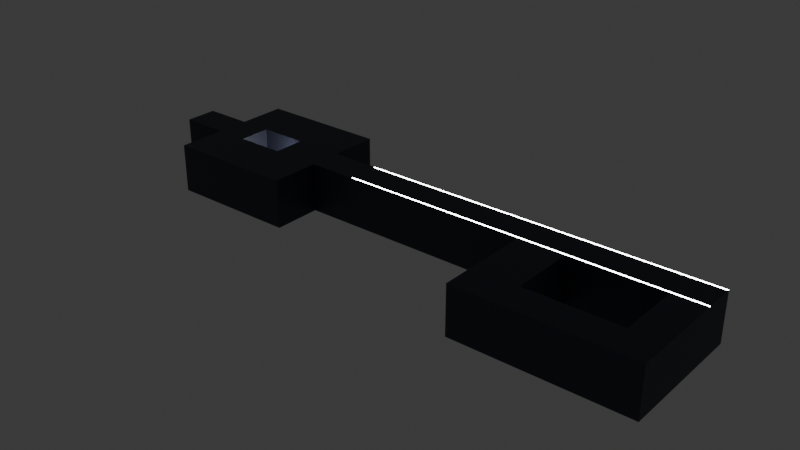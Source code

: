 # Source: dark_2.blend  (saved by Blender 4.5.90; exported with 4.5.12 LTS)
import bpy
from mathutils import Matrix  # noqa: F401  (used for matrix-valued properties, if any)

bpy.ops.wm.read_factory_settings(use_empty=True)
scene = bpy.context.scene
scene.name = 'Scene'

# ---- materials (node trees are filled in below, after node groups)
mat_floor = bpy.data.materials.new('Floor')
mat_floor.alpha_threshold = 0.0
mat_floor.roughness = 0.5
mat_floor.line_color = (0.0, 0.0, 0.0, 1.0)
mat_trim = bpy.data.materials.new('Trim')
mat_elevatordoor = bpy.data.materials.new('ElevatorDoor')

# ---- material node trees
mat_floor.use_nodes = True; mat_floor.node_tree.nodes.clear()
_N = mat_floor.node_tree.nodes; _L = mat_floor.node_tree.links
n0 = _N.new('ShaderNodeOutputMaterial'); n0.name = 'Material Output'; n0.location = (200, 100)
n1 = _N.new('ShaderNodeBsdfPrincipled'); n1.name = 'Principled BSDF'; n1.location = (-200, 100)
n1.inputs[0].default_value = (0.0382, 0.04231, 0.07036, 1.0)
n1.inputs[3].default_value = 1.45
_L.new(n1.outputs[0], n0.inputs[0])
n0.is_active_output = True
mat_trim.use_nodes = True; mat_trim.node_tree.nodes.clear()
_N = mat_trim.node_tree.nodes; _L = mat_trim.node_tree.links
n0 = _N.new('ShaderNodeBsdfPrincipled'); n0.name = 'Principled BSDF'; n0.location = (-200, 100)
n0.inputs[0].default_value = (1.0, 1.0, 1.0, 1.0)
n0.inputs[28].default_value = 20.0
n1 = _N.new('ShaderNodeOutputMaterial'); n1.name = 'Material Output'; n1.location = (200, 100)
_L.new(n0.outputs[0], n1.inputs[0])
n1.is_active_output = True
mat_elevatordoor.use_nodes = True; mat_elevatordoor.node_tree.nodes.clear()
_N = mat_elevatordoor.node_tree.nodes; _L = mat_elevatordoor.node_tree.links
n0 = _N.new('ShaderNodeBsdfPrincipled'); n0.name = 'Principled BSDF'; n0.location = (-200, 100)
n0.inputs[0].default_value = (0.3467, 0.3231, 0.4735, 1.0)
n0.inputs[1].default_value = 0.9
n0.inputs[2].default_value = 0.2
n1 = _N.new('ShaderNodeOutputMaterial'); n1.name = 'Material Output'; n1.location = (200, 100)
_L.new(n0.outputs[0], n1.inputs[0])
n1.is_active_output = True

# ---- world
world_world = bpy.data.worlds.new('World'); scene.world = world_world
world_world.use_nodes = True; world_world.node_tree.nodes.clear()
_N = world_world.node_tree.nodes; _L = world_world.node_tree.links
n0 = _N.new('ShaderNodeOutputWorld'); n0.name = 'World Output'; n0.location = (200, 100)
n1 = _N.new('ShaderNodeBackground'); n1.name = 'Background'; n1.location = (-200, 100)
n1.inputs[0].default_value = (0.05088, 0.05088, 0.05088, 1.0)
_L.new(n1.outputs[0], n0.inputs[0])
n0.is_active_output = True
world_world.color = (0.05088, 0.05088, 0.05088)
world_world.sun_shadow_jitter_overblur = 0.0

# ---- meshes
me_plane = bpy.data.meshes.new('Plane')
me_plane.from_pydata([(-1.0, -1.0, 0.0), (1.2, -1.0, 0.0), (-1.0, 1.0, 0.0), (1.2, 1.0, -2.384e-07), (0.0, -1.0, 0.0), (0.0, 1.0, 0.0), (1.2, -1.0, 0.0), (1.2, 1.0, -2.384e-07), (-1.0, 1.0, 0.0), (-1.0, -1.0, 0.0), (0.0, -1.0, 0.0), (1.2, -1.0, 0.0), (1.2, 1.0, -2.384e-07), (0.0, 1.0, 0.0), (-1.0, 0.9, -3.974e-09), (-1.0, -0.9, -3.974e-09), (0.0, -0.9, -3.974e-09), (1.2, -0.9, -3.974e-09), (1.2, 0.9, -2.186e-07), (0.0, 0.9, -3.974e-09)], [], [(5, 2, 8, 13), (3, 5, 13, 12), (3, 1, 6, 7), (11, 12, 18, 17), (9, 10, 16, 15), (4, 1, 11, 10), (0, 4, 10, 9), (1, 3, 12, 11), (2, 0, 9, 8), (16, 17, 18, 19), (15, 16, 19, 14), (8, 9, 15, 14), (12, 13, 19, 18), (13, 8, 14, 19), (10, 11, 17, 16)])
me_plane.polygons.foreach_set('material_index', [0, 0, 0, 0, 1, 0, 0, 0, 0, 0, 0, 0, 1, 1, 1])
_uv = me_plane.uv_layers.new(name='UVMap')
_uv.uv.foreach_set('vector', [0.0, 0.0, 0.0, 0.0, 0.0, 0.0, 0.0, 0.0, 0.0, 0.0, 0.0, 0.0, 0.0, 0.0, 0.0, 0.0, 1.0, 1.0, 1.0, 0.0, 1.0, 0.0, 1.0, 1.0, 1.0, 0.0, 1.0, 1.0, 1.0, 1.0, 1.0, 0.0, 0.0, 0.0, 0.0, 0.0, 0.0, 0.0, 0.0, 0.0, 0.0, 0.0, 0.0, 0.0, 0.0, 0.0, 0.0, 0.0, 0.0, 0.0, 0.0, 0.0, 0.0, 0.0, 0.0, 0.0, 1.0, 0.0, 1.0, 1.0, 1.0, 1.0, 1.0, 0.0, 0.0, 0.0, 0.0, 0.0, 0.0, 0.0, 0.0, 0.0, 0.5, 0.0, 1.0, 0.0, 1.0, 1.0, 0.5, 1.0, 0.0, 0.0, 0.5, 0.0, 0.5, 1.0, 0.0, 1.0, 0.0, 0.0, 0.0, 0.0, 0.0, 0.0, 0.0, 0.0, 0.0, 0.0, 0.0, 0.0, 0.0, 0.0, 0.0, 0.0, 0.0, 0.0, 0.0, 0.0, 0.0, 0.0, 0.0, 0.0, 0.0, 0.0, 0.0, 0.0, 0.0, 0.0, 0.0, 0.0])
me_plane.materials.append(mat_floor)
me_plane.materials.append(mat_trim)
me_plane.update()
me_plane_001 = bpy.data.meshes.new('Plane.001')
me_plane_001.from_pydata([(-1.0, -1.0, 0.0), (1.2, -1.0, 0.0), (-1.0, 1.0, 0.0), (1.2, 1.0, 0.0), (1.2, -1.0, 0.0), (1.2, 1.0, 0.0), (-1.0, 1.0, 0.0), (-1.0, -1.0, 0.0), (1.2, -1.0, 0.0), (1.2, 1.0, 0.0), (-1.0, 1.0, 0.0), (-1.0, -1.0, 0.0), (1.2, -1.0, 0.0), (1.2, 1.0, 0.0), (-1.0, 1.0, 0.0), (-1.0, -1.0, 0.0), (1.2, -1.0, 0.0), (1.2, 1.0, 0.0), (-1.0, 1.0, 0.0), (-1.0, -1.0, 0.0), (1.2, -1.0, 0.0), (1.2, 1.0, 0.0), (-1.0, 0.9, 0.0), (-1.0, -0.9, 0.0), (1.2, -0.9, 0.0), (1.2, 0.9, 0.0), (-1.0, 1.0, -6.0), (1.2, 1.0, -6.0)], [], [(1, 0, 7, 8), (1, 3, 5, 4), (9, 8, 12, 13), (3, 1, 8, 9), (0, 2, 6, 7), (2, 3, 9, 6), (10, 13, 17, 14), (7, 6, 10, 11), (6, 9, 13, 10), (8, 7, 11, 12), (17, 16, 20, 21), (12, 11, 15, 16), (13, 12, 16, 17), (11, 10, 14, 15), (21, 20, 24, 25), (15, 14, 18, 19), (14, 17, 21, 18), (16, 15, 19, 20), (23, 22, 25, 24), (19, 18, 22, 23), (18, 21, 25, 22), (20, 19, 23, 24), (21, 18, 26, 27)])
me_plane_001.polygons.foreach_set('material_index', [0, 0, 0, 0, 0, 0, 0, 0, 0, 0, 0, 0, 0, 0, 0, 0, 0, 0, 0, 0, 1, 1, 0])
_uv = me_plane_001.uv_layers.new(name='UVMap')
_uv.uv.foreach_set('vector', [0.0, 0.0, 0.0, 0.0, 0.0, 0.0, 0.0, 0.0, 1.0, 0.0, 1.0, 1.0, 1.0, 1.0, 1.0, 0.0, 1.0, 1.0, 1.0, 0.0, 1.0, 0.0, 1.0, 1.0, 1.0, 1.0, 1.0, 0.0, 1.0, 0.0, 1.0, 1.0, 0.0, 0.0, 0.0, 0.0, 0.0, 0.0, 0.0, 0.0, 0.0, 0.0, 0.0, 0.0, 0.0, 0.0, 0.0, 0.0, 0.0, 0.0, 0.0, 0.0, 0.0, 0.0, 0.0, 0.0, 0.0, 0.0, 0.0, 0.0, 0.0, 0.0, 0.0, 0.0, 0.0, 0.0, 0.0, 0.0, 0.0, 0.0, 0.0, 0.0, 0.0, 0.0, 0.0, 0.0, 0.0, 0.0, 0.0, 0.0, 1.0, 1.0, 1.0, 0.0, 1.0, 0.0, 1.0, 1.0, 0.0, 0.0, 0.0, 0.0, 0.0, 0.0, 0.0, 0.0, 1.0, 1.0, 1.0, 0.0, 1.0, 0.0, 1.0, 1.0, 0.0, 0.0, 0.0, 0.0, 0.0, 0.0, 0.0, 0.0, 1.0, 1.0, 1.0, 0.0, 1.0, 0.0, 1.0, 1.0, 0.0, 0.0, 0.0, 0.0, 0.0, 0.0, 0.0, 0.0, 0.0, 0.0, 0.0, 0.0, 0.0, 0.0, 0.0, 0.0, 0.0, 0.0, 0.0, 0.0, 0.0, 0.0, 0.0, 0.0, 0.0, 0.0, 0.0, 1.0, 1.0, 1.0, 1.0, 0.0, 0.0, 0.0, 0.0, 0.0, 0.0, 0.0, 0.0, 0.0, 0.0, 0.0, 0.0, 0.0, 0.0, 0.0, 0.0, 0.0, 0.0, 0.0, 0.0, 0.0, 0.0, 0.0, 0.0, 0.0, 0.0, 0.0, 0.0, 0.0, 0.0, 0.0, 0.0, 0.0])
me_plane_001.materials.append(mat_floor)
me_plane_001.materials.append(mat_trim)
me_plane_001.update()
me_plane_005 = bpy.data.meshes.new('Plane.005')
me_plane_005.from_pydata([(-1.0, -1.0, 0.0), (-1.0, 1.0, 0.0), (-1.0, -1.0, -6.0), (-1.0, 1.0, -6.0), (-1.3, 1.0, 0.0), (-1.3, -1.0, 0.0), (-1.3, 1.0, -6.0), (-1.3, -1.0, -6.0), (-1.6, 1.0, 0.0), (-1.6, -1.0, 0.0), (-1.6, 1.0, -6.0), (-1.6, -1.0, -6.0), (-1.3, -4.0, 0.0), (-1.3, -4.0, -6.0), (-1.6, -4.0, 0.0), (-1.3, 4.0, -6.0), (-1.3, 4.0, 0.0), (-1.6, 4.0, -6.0), (-1.6, 4.0, 0.0), (-1.9, 1.0, -6.0), (-1.9, 1.0, 0.0), (-1.9, -1.0, 0.0), (-1.9, -4.0, 0.0), (-1.9, 4.0, -6.0), (-1.9, 4.0, 0.0), (-2.1, -1.0, 0.0), (-2.1, -1.0, -6.0), (-2.1, -4.0, 0.0), (-2.1, -4.0, -6.0), (-2.4, -1.0, -6.0), (-2.4, -1.0, 0.0), (-2.1, 1.0, 0.0), (-2.1, 1.0, -6.0), (-2.1, 4.0, 0.0), (-2.1, 4.0, -6.0), (-2.4, 1.0, 0.0), (-2.4, 1.0, -6.0), (-1.6, 0.25, 0.0), (-1.6, -0.25, 0.0), (-1.6, 0.25, -6.0), (-1.6, -0.25, -6.0), (-1.6, -4.0, -6.0), (-1.9, -1.0, -6.0), (-1.9, -4.0, -6.0), (-1.3, 3.85, -6.0), (-1.3, -3.85, -6.0), (-1.6, -3.85, 0.0), (-1.3, -3.85, 0.0), (-1.3, 3.85, 0.0), (-1.9, -3.85, 0.0), (-2.1, -3.85, -6.0), (-2.1, -3.85, 0.0), (-1.6, -3.85, -6.0), (-1.6, 3.85, 0.0), (-1.6, 3.85, -6.0), (-1.9, -3.85, -6.0), (-1.9, 3.85, -6.0), (-1.9, 3.85, 0.0), (-2.1, 3.85, 0.0), (-2.1, 3.85, -6.0), (-2.4, 0.0, -6.0), (-2.1, 0.0, 0.0), (-2.1, 0.0, -6.0), (-2.4, 0.0, 0.0), (-1.9, 0.0, 0.0), (-1.9, 0.0, -6.0), (-1.9, -0.15, 0.0), (-2.4, -0.15, -6.0), (-2.1, -0.15, 0.0), (-2.1, -0.15, -6.0), (-2.4, -0.15, 0.0), (-1.9, -0.15, -6.0), (-2.4, 0.15, -6.0), (-2.1, 0.15, 0.0), (-2.1, 0.15, -6.0), (-2.4, 0.15, 0.0), (-1.9, 0.15, 0.0), (-1.9, 0.15, -6.0), (-2.09, -4.0, 0.0), (-2.09, -1.0, 0.0), (-2.09, 1.0, 0.0), (-2.09, 1.0, -6.0), (-2.09, 4.0, -6.0), (-2.09, 4.0, 0.0), (-2.09, 3.85, 0.0), (-2.09, 3.85, -6.0), (-2.09, -3.85, 0.0), (-2.09, -3.85, -6.0), (-2.09, 0.0, -6.0), (-2.09, 0.0, 0.0), (-2.09, -4.0, -6.0), (-2.09, -1.0, -6.0), (-2.09, -0.15, 0.0), (-2.09, -0.15, -6.0), (-2.09, 0.15, -6.0), (-2.09, 0.15, 0.0)], [], [(53, 8, 20, 57), (0, 2, 7, 5), (2, 3, 6, 7), (3, 1, 4, 6), (1, 0, 5, 4), (11, 10, 39, 40), (4, 5, 9, 8), (45, 52, 41, 13), (7, 6, 10, 11), (12, 13, 41, 14), (47, 45, 13, 12), (46, 47, 12, 14), (15, 16, 18, 17), (44, 48, 16, 15), (54, 44, 15, 17), (48, 53, 18, 16), (75, 72, 36, 35), (86, 78, 27, 51), (17, 18, 24, 23), (8, 10, 19, 20), (54, 17, 23, 56), (14, 41, 43, 22), (46, 14, 22, 49), (11, 9, 21, 42), (50, 51, 27, 28), (78, 90, 28, 27), (87, 91, 26, 50), (95, 73, 31, 80), (84, 58, 33, 83), (74, 32, 36, 72), (77, 76, 20, 19), (94, 77, 19, 81), (82, 83, 33, 34), (68, 25, 30, 70), (85, 56, 23, 82), (58, 59, 34, 33), (25, 26, 29, 30), (32, 31, 35, 36), (37, 38, 40, 39), (10, 8, 37, 39), (8, 9, 38, 37), (9, 11, 40, 38), (52, 11, 42, 55), (41, 52, 55, 43), (90, 87, 50, 28), (26, 25, 51, 50), (9, 46, 49, 21), (79, 86, 51, 25), (9, 5, 47, 46), (5, 7, 45, 47), (7, 11, 52, 45), (31, 32, 59, 58), (81, 19, 56, 85), (80, 31, 58, 84), (10, 54, 56, 19), (4, 8, 53, 48), (10, 6, 44, 54), (6, 4, 48, 44), (18, 53, 57, 24), (73, 61, 63, 75), (93, 71, 65, 88), (71, 66, 64, 65), (69, 62, 60, 67), (92, 68, 61, 89), (70, 67, 60, 63), (30, 29, 67, 70), (79, 25, 68, 92), (26, 69, 67, 29), (42, 21, 66, 71), (91, 42, 71, 93), (61, 68, 70, 63), (31, 73, 75, 35), (88, 65, 77, 94), (65, 64, 76, 77), (62, 74, 72, 60), (89, 61, 73, 95), (63, 60, 72, 75), (64, 89, 95, 76), (62, 88, 94, 74), (26, 91, 93, 69), (21, 79, 92, 66), (66, 92, 89, 64), (69, 93, 88, 62), (20, 80, 84, 57), (32, 81, 85, 59), (21, 49, 86, 79), (43, 55, 87, 90), (59, 85, 82, 34), (23, 24, 83, 82), (74, 94, 81, 32), (57, 84, 83, 24), (76, 95, 80, 20), (55, 42, 91, 87), (22, 43, 90, 78), (49, 22, 78, 86)])
me_plane_005.polygons.foreach_set('material_index', [0, 0, 0, 0, 0, 0, 0, 1, 0, 0, 0, 0, 0, 0, 1, 0, 0, 0, 0, 0, 1, 0, 0, 0, 0, 0, 1, 0, 0, 0, 0, 0, 0, 0, 1, 0, 0, 0, 1, 0, 0, 0, 0, 1, 1, 0, 0, 0, 0, 0, 0, 0, 0, 0, 0, 0, 0, 0, 0, 0, 0, 0, 1, 0, 0, 0, 0, 0, 0, 0, 0, 0, 0, 0, 1, 0, 0, 0, 1, 1, 0, 0, 1, 0, 1, 0, 1, 1, 0, 1, 0, 0, 0, 0, 0])
_uv = me_plane_005.uv_layers.new(name='UVMap')
_uv.uv.foreach_set('vector', [0.0, 1.0, 0.0, 1.0, 0.0, 1.0, 0.0, 1.0, 0.0, 0.0, 0.0, 0.0, 0.0, 0.0, 0.0, 0.0, 0.0, 0.0, 0.0, 1.0, 0.0, 1.0, 0.0, 0.0, 0.0, 1.0, 0.0, 1.0, 0.0, 1.0, 0.0, 1.0, 0.0, 1.0, 0.0, 0.0, 0.0, 0.0, 0.0, 1.0, 0.6667, 0.0, 0.6667, 0.3333, 0.6667, 0.3333, 0.6667, 0.0, 0.0, 1.0, 0.0, 0.0, 0.0, 0.0, 0.0, 1.0, 0.0, 0.0, 0.0, 0.0, 0.0, 0.0, 0.0, 0.0, 0.7167, 0.0, 0.7167, 0.3333, 0.6667, 0.3333, 0.6667, 0.0, 0.0, 0.0, 0.0, 0.0, 0.0, 0.0, 0.0, 0.0, 0.0, 0.0, 0.0, 0.0, 0.0, 0.0, 0.0, 0.0, 0.0, 0.0, 0.0, 0.0, 0.0, 0.0, 0.0, 0.0, 0.0, 1.0, 0.0, 1.0, 0.0, 1.0, 0.0, 1.0, 0.0, 1.0, 0.0, 1.0, 0.0, 1.0, 0.0, 1.0, 0.0, 1.0, 0.0, 1.0, 0.0, 1.0, 0.0, 1.0, 0.0, 1.0, 0.0, 1.0, 0.0, 1.0, 0.0, 1.0, 0.0, 0.0, 0.0, 0.0, 0.0, 0.0, 0.0, 0.0, 0.0, 0.0, 0.0, 0.0, 0.0, 0.0, 0.0, 0.0, 0.0, 1.0, 0.0, 1.0, 0.0, 1.0, 0.0, 1.0, 0.0, 1.0, 0.0, 1.0, 0.0, 1.0, 0.0, 1.0, 0.0, 1.0, 0.0, 1.0, 0.0, 1.0, 0.0, 1.0, 0.0, 0.0, 0.0, 0.0, 0.0, 0.0, 0.0, 0.0, 0.0, 0.0, 0.0, 0.0, 0.0, 0.0, 0.0, 0.0, 0.0, 0.0, 0.0, 0.0, 0.0, 0.0, 0.0, 0.0, 0.0, 0.0, 0.0, 0.0, 0.0, 0.0, 0.0, 0.0, 0.0, 0.0, 0.0, 0.0, 0.0, 0.0, 0.0, 0.0, 0.0, 0.0, 0.0, 0.0, 0.0, 0.0, 0.0, 0.0, 0.0, 0.0, 0.0, 0.0, 0.0, 0.0, 0.0, 0.0, 0.0, 0.0, 0.0, 0.0, 0.0, 0.0, 0.0, 0.0, 0.0, 0.0, 0.0, 0.0, 0.0, 0.0, 0.0, 0.0, 0.0, 0.0, 0.0, 0.0, 0.0, 0.0, 0.0, 0.0, 0.0, 0.0, 0.0, 0.0, 0.0, 0.0, 0.0, 0.0, 0.0, 0.0, 0.0, 0.0, 0.0, 0.0, 0.0, 0.0, 0.0, 0.0, 0.0, 0.0, 0.0, 0.0, 0.0, 0.0, 0.0, 0.0, 0.0, 0.0, 0.0, 0.0, 0.0, 0.0, 0.0, 0.0, 0.0, 0.0, 0.0, 0.0, 0.0, 0.0, 0.0, 0.0, 0.0, 0.0, 0.0, 0.0, 0.0, 0.0, 0.0, 0.0, 0.0, 0.0, 0.0, 0.0, 0.0, 0.0, 0.0, 1.0, 0.0, 0.0, 0.0, 0.0, 0.0, 1.0, 0.0, 1.0, 0.0, 1.0, 0.0, 1.0, 0.0, 1.0, 0.0, 1.0, 0.0, 0.0, 0.0, 0.0, 0.0, 1.0, 0.0, 0.0, 0.0, 0.0, 0.0, 0.0, 0.0, 0.0, 0.0, 0.0, 0.0, 0.0, 0.0, 0.0, 0.0, 0.0, 0.0, 0.0, 0.0, 0.0, 0.0, 0.0, 0.0, 0.0, 0.0, 0.0, 0.0, 0.0, 0.0, 0.0, 0.0, 0.0, 0.0, 0.0, 0.0, 0.0, 0.0, 0.0, 0.0, 0.0, 0.0, 0.0, 0.0, 0.0, 0.0, 0.0, 0.0, 0.0, 0.0, 0.0, 0.0, 0.0, 0.0, 0.0, 0.0, 0.0, 0.0, 0.0, 0.0, 0.0, 0.0, 0.0, 0.0, 0.0, 0.0, 0.0, 0.0, 0.0, 0.0, 0.0, 0.0, 0.0, 0.0, 0.0, 0.0, 0.0, 0.0, 0.0, 0.0, 0.0, 0.0, 0.0, 0.0, 0.0, 0.0, 0.0, 0.0, 0.0, 0.0, 0.0, 0.0, 0.0, 0.0, 0.0, 0.0, 0.0, 0.0, 0.0, 0.0, 0.0, 0.0, 0.0, 0.0, 0.0, 0.0, 1.0, 0.0, 1.0, 0.0, 1.0, 0.0, 1.0, 0.0, 1.0, 0.0, 1.0, 0.0, 1.0, 0.0, 1.0, 0.0, 1.0, 0.0, 1.0, 0.0, 1.0, 0.0, 1.0, 0.0, 1.0, 0.0, 1.0, 0.0, 1.0, 0.0, 1.0, 0.0, 1.0, 0.0, 1.0, 0.0, 1.0, 0.0, 1.0, 0.0, 0.0, 0.0, 0.0, 0.0, 0.0, 0.0, 0.0, 0.0, 0.0, 0.0, 0.0, 0.0, 0.0, 0.0, 0.0, 0.0, 0.0, 0.0, 0.0, 0.0, 0.0, 0.0, 0.0, 0.0, 0.0, 0.0, 0.0, 0.0, 0.0, 0.0, 0.0, 0.0, 0.0, 0.0, 0.0, 0.0, 0.0, 0.0, 0.0, 0.0, 0.0, 0.0, 0.0, 0.0, 0.0, 0.0, 0.0, 0.0, 0.0, 0.0, 0.0, 0.0, 0.0, 0.0, 0.0, 0.0, 0.0, 0.0, 0.0, 0.0, 0.0, 0.0, 0.0, 0.0, 0.0, 0.0, 0.0, 0.0, 0.0, 0.0, 0.0, 0.0, 0.0, 0.0, 0.0, 0.0, 0.0, 0.0, 0.0, 0.0, 0.0, 0.0, 0.0, 0.0, 0.0, 0.0, 0.0, 0.0, 0.0, 0.0, 0.0, 0.0, 0.0, 0.0, 0.0, 0.0, 0.0, 0.0, 0.0, 0.0, 0.0, 0.0, 0.0, 0.0, 0.0, 0.0, 0.0, 0.0, 0.0, 0.0, 0.0, 0.0, 0.0, 0.0, 0.0, 0.0, 0.0, 0.0, 0.0, 0.0, 0.0, 0.0, 0.0, 0.0, 0.0, 0.0, 0.0, 0.0, 0.0, 0.0, 0.0, 0.0, 0.0, 0.0, 0.0, 0.0, 0.0, 0.0, 0.0, 0.0, 0.0, 0.0, 0.0, 0.0, 0.0, 0.0, 0.0, 0.0, 0.0, 0.0, 0.0, 0.0, 0.0, 0.0, 0.0, 0.0, 0.0, 0.0, 0.0, 0.0, 0.0, 0.0, 0.0, 0.0, 0.0, 0.0, 0.0, 0.0, 0.0, 0.0, 0.0, 0.0, 0.0, 0.0, 0.0, 0.0, 0.0, 0.0, 0.0, 0.0, 0.0, 0.0, 0.0, 0.0, 0.0, 0.0, 0.0, 0.0, 0.0, 0.0, 0.0, 0.0, 0.0, 0.0, 0.0, 0.0, 0.0, 0.0, 0.0, 0.0, 0.0, 0.0, 0.0, 0.0, 0.0, 0.0, 0.0, 0.0, 0.0, 0.0, 0.0, 0.0, 0.0, 0.0, 0.0, 0.0, 0.0, 0.0, 0.0, 0.0, 0.0, 0.0, 0.0, 0.0, 0.0, 0.0, 0.0, 0.0, 0.0, 0.0, 0.0, 0.0, 0.0, 0.0, 0.0, 0.0, 0.0, 0.0, 0.0, 0.0, 0.0, 0.0, 0.0, 0.0, 0.0, 0.0, 0.0, 0.0, 0.0, 0.0, 0.0, 0.0, 0.0, 0.0, 0.0, 0.0, 0.0, 0.0, 0.0, 0.0, 0.0, 0.0, 0.0, 0.0, 0.0, 0.0, 0.0, 0.0, 0.0, 0.0, 0.0, 0.0, 0.0, 0.0, 0.0, 0.0, 0.0, 0.0, 0.0, 0.0, 0.0, 0.0, 0.0, 0.0, 0.0, 0.0, 0.0])
me_plane_005.materials.append(mat_floor)
me_plane_005.materials.append(mat_trim)
me_plane_005.update()
me_plane_003 = bpy.data.meshes.new('Plane.003')
me_plane_003.from_pydata([(-1.0, -1.0, 0.0), (1.0, -1.0, 0.0), (-1.0, 1.0, 0.0), (1.0, 1.0, 0.0), (-0.7143, -1.0, 0.0), (-0.4286, -1.0, 0.0), (-0.1429, -1.0, 0.0), (0.1429, -1.0, 0.0), (0.4286, -1.0, 0.0), (0.7143, -1.0, 0.0), (0.7143, 1.0, 0.0), (0.4286, 1.0, 0.0), (0.1429, 1.0, 0.0), (-0.1429, 1.0, 0.0), (-0.4286, 1.0, 0.0), (-0.7143, 1.0, 0.0), (0.1429, -1.0, 0.0), (0.4286, -1.0, 0.0), (0.4286, 1.0, 0.0), (0.1429, 1.0, 0.0), (0.1429, -1.0, -8.0), (0.4286, -1.0, -8.0), (0.4286, 1.0, -8.0), (0.1429, 1.0, -8.0), (0.1429, -1.0, -8.0), (0.4286, -1.0, -8.0), (0.4286, 1.0, -8.0), (0.1429, 1.0, -8.0), (0.1429, -1.0, -12.0), (0.4286, -1.0, -12.0), (0.4286, 1.0, -12.0), (0.1429, 1.0, -12.0), (0.4286, -1.0, -8.0), (0.4286, 1.0, -8.0), (0.4286, -1.0, -12.0), (0.4286, 1.0, -12.0), (1.0, -1.0, -8.0), (1.0, 1.0, -8.0), (1.0, -1.0, -12.0), (1.0, 1.0, -12.0), (1.2, -1.0, -8.0), (1.2, 1.0, -8.0), (1.2, -1.0, -12.0), (1.2, 1.0, -12.0), (1.2, -1.0, 0.0), (0.4286, 1.0, 0.0), (0.1429, 1.0, 0.0), (0.4286, 1.0, -8.0), (0.1429, 1.0, -8.0), (0.4286, 1.0, -8.0), (0.1429, 1.0, -8.0), (0.4286, 1.0, -12.0), (0.1429, 1.0, -12.0), (0.4286, 1.0, -8.0), (0.4286, 1.0, -12.0), (1.0, 1.0, -8.0), (1.0, 1.0, -12.0), (1.2, 1.0, -8.0), (1.2, 1.0, -12.0), (1.2, 1.0, 0.0), (1.0, 1.0, 0.0), (0.4286, 1.0, 0.0), (0.1429, 1.0, 0.0), (0.4286, 1.0, -8.0), (0.1429, 1.0, -8.0), (0.4286, 1.0, -8.0), (0.1429, 1.0, -8.0), (0.4286, 1.0, -12.0), (0.1429, 1.0, -12.0), (0.4286, 1.0, 0.0), (0.1429, 1.0, 0.0), (0.4286, 1.0, -8.0), (0.1429, 1.0, -8.0), (0.1429, -1.0, -4.0), (0.1429, 1.0, -4.0), (0.4286, -1.0, -4.0), (1.195, 1.0, -8.0), (0.7143, 1.0, -12.0), (0.7143, -1.0, -8.0), (0.7143, -1.0, -12.0), (0.4286, 1.0, -4.0), (0.7143, 1.0, -8.0), (1.2, -1.0, -4.0), (1.0, -1.0, -4.0), (1.195, -1.0, -8.0), (1.0, 1.0, -4.0), (1.2, 1.0, -4.0), (1.195, -1.0, 0.0), (1.195, 1.0, 0.0), (1.195, -1.0, -4.0), (1.195, 1.0, -4.0), (1.005, -1.0, -4.0), (1.005, 1.0, -4.0), (0.7143, -1.0, -8.1), (0.7143, 1.0, -8.1), (0.4286, -1.0, -11.9), (0.4286, 1.0, -11.9), (1.0, -1.0, -11.9), (1.0, 1.0, -11.9), (0.7143, 1.0, -11.9), (0.7143, -1.0, -11.9), (0.1479, -1.0, -8.0), (0.1479, 1.0, -8.0), (0.1479, -1.0, -4.0), (0.1479, 1.0, -4.0), (0.4236, -1.0, 0.0), (0.4236, 1.0, 0.0), (0.4236, -1.0, -4.0), (0.4236, 1.0, -4.0)], [], [(9, 1, 3, 10), (0, 4, 15, 2), (4, 5, 14, 15), (5, 6, 13, 14), (6, 7, 12, 13), (8, 11, 18, 17), (8, 9, 10, 11), (74, 73, 20, 23), (11, 12, 19, 18), (7, 8, 17, 16), (12, 7, 16, 19), (21, 22, 26, 25), (73, 75, 21, 20), (75, 80, 22, 21), (27, 31, 52, 50), (27, 24, 28, 31), (22, 23, 27, 26), (23, 20, 24, 27), (20, 21, 25, 24), (28, 29, 30, 31), (24, 25, 29, 28), (25, 26, 33, 32), (43, 41, 57, 58), (41, 86, 57), (29, 25, 32, 34), (26, 30, 35, 33), (30, 29, 34, 35), (39, 38, 42, 43), (77, 79, 38, 39), (79, 78, 36, 38), (78, 81, 37, 36), (40, 41, 43, 42), (38, 36, 40, 42), (86, 82, 44, 59), (74, 23, 48), (33, 35, 54, 53), (83, 85, 3, 1), (82, 83, 1, 44), (51, 49, 65, 67), (45, 46, 62, 61), (81, 77, 56, 55), (55, 56, 58, 57), (85, 86, 59, 60), (77, 39, 56), (80, 18, 45), (81, 33, 53), (59, 3, 60), (18, 19, 46, 45), (39, 43, 58, 56), (30, 26, 49, 51), (23, 22, 47, 48), (85, 37, 55), (26, 27, 50, 49), (31, 30, 51, 52), (64, 63, 71, 72), (65, 66, 68, 67), (52, 51, 67, 68), (80, 45, 61), (48, 47, 63, 64), (50, 52, 68, 66), (49, 50, 66, 65), (74, 48, 64), (80, 74, 72, 71), (74, 64, 72), (61, 62, 70, 69), (80, 61, 69), (63, 80, 71), (62, 74, 70), (69, 70, 74, 80), (46, 74, 62), (47, 80, 63), (22, 80, 47), (19, 74, 46), (17, 18, 80, 75), (16, 17, 75, 73), (19, 16, 73, 74), (37, 81, 55), (35, 77, 54), (53, 54, 77, 81), (32, 33, 81, 78), (34, 32, 78, 79), (35, 34, 79, 77), (3, 85, 60), (55, 57, 86, 85), (40, 36, 83, 82), (36, 37, 85, 83), (41, 40, 82, 86), (86, 82, 89, 90), (59, 44, 87, 88), (40, 41, 76, 84), (83, 85, 92, 91), (78, 81, 94, 93), (77, 79, 100, 99), (39, 38, 97, 98), (34, 35, 96, 95), (74, 73, 103, 104), (27, 24, 101, 102), (75, 80, 108, 107), (18, 17, 105, 106)])
_uv = me_plane_003.uv_layers.new(name='UVMap')
_uv.uv.foreach_set('vector', [0.8571, 0.0, 1.0, 0.0, 1.0, 1.0, 0.8571, 1.0, 0.0, 0.0, 0.1429, 0.0, 0.1429, 1.0, 0.0, 1.0, 0.1429, 0.0, 0.2857, 0.0, 0.2857, 1.0, 0.1429, 1.0, 0.2857, 0.0, 0.4286, 0.0, 0.4286, 1.0, 0.2857, 1.0, 0.4286, 0.0, 0.5714, 0.0, 0.5714, 1.0, 0.4286, 1.0, 0.7143, 0.0, 0.7143, 1.0, 0.7143, 1.0, 0.7143, 0.0, 0.7143, 0.0, 0.8571, 0.0, 0.8571, 1.0, 0.7143, 1.0, 0.5714, 1.0, 0.5714, 0.0, 0.5714, 0.0, 0.5714, 1.0, 0.0, 0.0, 0.0, 0.0, 0.0, 0.0, 0.0, 0.0, 0.0, 0.0, 0.0, 0.0, 0.0, 0.0, 0.0, 0.0, 0.5714, 1.0, 0.5714, 0.0, 0.5714, 0.0, 0.5714, 1.0, 0.7143, 0.0, 0.7143, 1.0, 0.7143, 1.0, 0.7143, 0.0, 0.0, 0.0, 0.0, 0.0, 0.0, 0.0, 0.0, 0.0, 0.7143, 0.0, 0.7143, 1.0, 0.7143, 1.0, 0.7143, 0.0, 0.5714, 1.0, 0.5714, 1.0, 0.5714, 1.0, 0.5714, 1.0, 0.5714, 1.0, 0.5714, 0.0, 0.5714, 0.0, 0.5714, 1.0, 0.0, 0.0, 0.0, 0.0, 0.0, 0.0, 0.0, 0.0, 0.5714, 1.0, 0.5714, 0.0, 0.5714, 0.0, 0.5714, 1.0, 0.0, 0.0, 0.0, 0.0, 0.0, 0.0, 0.0, 0.0, 0.5714, 0.0, 0.7143, 0.0, 0.7143, 1.0, 0.5714, 1.0, 0.0, 0.0, 0.0, 0.0, 0.0, 0.0, 0.0, 0.0, 0.7143, 0.0, 0.7143, 1.0, 0.7143, 1.0, 0.7143, 0.0, 0.7143, 1.0, 0.7143, 1.0, 0.7143, 1.0, 0.7143, 1.0, 0.7143, 1.0, 0.7143, 1.0, 0.7143, 1.0, 0.0, 0.0, 0.0, 0.0, 0.0, 0.0, 0.0, 0.0, 0.0, 0.0, 0.0, 0.0, 0.0, 0.0, 0.0, 0.0, 0.7143, 1.0, 0.7143, 0.0, 0.7143, 0.0, 0.7143, 1.0, 0.7143, 1.0, 0.7143, 0.0, 0.7143, 0.0, 0.7143, 1.0, 0.7143, 1.0, 0.7143, 0.0, 0.7143, 0.0, 0.7143, 1.0, 0.0, 0.0, 0.0, 0.0, 0.0, 0.0, 0.0, 0.0, 0.7143, 0.0, 0.7143, 1.0, 0.7143, 1.0, 0.7143, 0.0, 0.7143, 0.0, 0.7143, 1.0, 0.7143, 1.0, 0.7143, 0.0, 0.0, 0.0, 0.0, 0.0, 0.0, 0.0, 0.0, 0.0, 0.7143, 1.0, 0.7143, 0.0, 0.7143, 0.0, 0.7143, 1.0, 0.5714, 1.0, 0.5714, 1.0, 0.5714, 1.0, 0.0, 0.0, 0.0, 0.0, 0.0, 0.0, 0.0, 0.0, 0.7143, 0.0, 0.7143, 1.0, 0.7143, 1.0, 0.7143, 0.0, 0.0, 0.0, 0.0, 0.0, 0.0, 0.0, 0.0, 0.0, 0.0, 0.0, 0.0, 0.0, 0.0, 0.0, 0.0, 0.0, 0.0, 0.0, 0.0, 0.0, 0.0, 0.0, 0.0, 0.0, 0.0, 0.0, 0.0, 0.0, 0.0, 0.0, 0.0, 0.0, 0.0, 0.0, 0.0, 0.0, 0.0, 0.0, 0.0, 0.0, 0.0, 0.0, 0.0, 0.0, 0.0, 0.0, 0.0, 0.0, 0.7143, 1.0, 0.7143, 1.0, 0.7143, 1.0, 0.7143, 1.0, 0.7143, 1.0, 0.7143, 1.0, 0.7143, 1.0, 0.7143, 1.0, 0.7143, 1.0, 0.0, 0.0, 0.0, 0.0, 0.0, 0.0, 0.0, 0.0, 0.0, 0.0, 0.0, 0.0, 0.0, 0.0, 0.7143, 1.0, 0.7143, 1.0, 0.7143, 1.0, 0.7143, 1.0, 0.0, 0.0, 0.0, 0.0, 0.0, 0.0, 0.0, 0.0, 0.0, 0.0, 0.0, 0.0, 0.0, 0.0, 0.0, 0.0, 0.7143, 1.0, 0.7143, 1.0, 0.7143, 1.0, 0.0, 0.0, 0.0, 0.0, 0.0, 0.0, 0.0, 0.0, 0.5714, 1.0, 0.7143, 1.0, 0.7143, 1.0, 0.5714, 1.0, 0.0, 0.0, 0.0, 0.0, 0.0, 0.0, 0.0, 0.0, 0.0, 0.0, 0.0, 0.0, 0.0, 0.0, 0.0, 0.0, 0.5714, 1.0, 0.7143, 1.0, 0.7143, 1.0, 0.5714, 1.0, 0.7143, 1.0, 0.7143, 1.0, 0.7143, 1.0, 0.0, 0.0, 0.0, 0.0, 0.0, 0.0, 0.0, 0.0, 0.5714, 1.0, 0.5714, 1.0, 0.5714, 1.0, 0.5714, 1.0, 0.0, 0.0, 0.0, 0.0, 0.0, 0.0, 0.0, 0.0, 0.5714, 1.0, 0.5714, 1.0, 0.5714, 1.0, 0.0, 0.0, 0.0, 0.0, 0.0, 0.0, 0.0, 0.0, 0.5714, 1.0, 0.5714, 1.0, 0.5714, 1.0, 0.0, 0.0, 0.0, 0.0, 0.0, 0.0, 0.0, 0.0, 0.7143, 1.0, 0.7143, 1.0, 0.7143, 1.0, 0.7143, 1.0, 0.7143, 1.0, 0.7143, 1.0, 0.5714, 1.0, 0.5714, 1.0, 0.5714, 1.0, 0.0, 0.0, 0.0, 0.0, 0.0, 0.0, 0.0, 0.0, 0.5714, 1.0, 0.5714, 1.0, 0.5714, 1.0, 0.7143, 1.0, 0.7143, 1.0, 0.7143, 1.0, 0.7143, 1.0, 0.7143, 1.0, 0.7143, 1.0, 0.5714, 1.0, 0.5714, 1.0, 0.5714, 1.0, 0.7143, 0.0, 0.7143, 1.0, 0.7143, 1.0, 0.7143, 0.0, 0.0, 0.0, 0.0, 0.0, 0.0, 0.0, 0.0, 0.0, 0.5714, 1.0, 0.5714, 0.0, 0.5714, 0.0, 0.5714, 1.0, 0.7143, 1.0, 0.7143, 1.0, 0.7143, 1.0, 0.7143, 1.0, 0.7143, 1.0, 0.7143, 1.0, 0.0, 0.0, 0.0, 0.0, 0.0, 0.0, 0.0, 0.0, 0.7143, 0.0, 0.7143, 1.0, 0.7143, 1.0, 0.7143, 0.0, 0.0, 0.0, 0.0, 0.0, 0.0, 0.0, 0.0, 0.0, 0.7143, 1.0, 0.7143, 0.0, 0.7143, 0.0, 0.7143, 1.0, 0.7143, 1.0, 0.7143, 1.0, 0.7143, 1.0, 0.0, 0.0, 0.0, 0.0, 0.0, 0.0, 0.0, 0.0, 0.0, 0.0, 0.0, 0.0, 0.0, 0.0, 0.0, 0.0, 0.7143, 0.0, 0.7143, 1.0, 0.7143, 1.0, 0.7143, 0.0, 0.7143, 1.0, 0.7143, 0.0, 0.7143, 0.0, 0.7143, 1.0, 0.7143, 1.0, 0.7143, 0.0, 0.7143, 0.0, 0.7143, 1.0, 0.7143, 1.0, 0.7143, 0.0, 0.7143, 0.0, 0.7143, 1.0, 0.7143, 0.0, 0.7143, 1.0, 0.7143, 1.0, 0.7143, 0.0, 0.7143, 0.0, 0.7143, 1.0, 0.7143, 1.0, 0.7143, 0.0, 0.7143, 0.0, 0.7143, 1.0, 0.7143, 1.0, 0.7143, 0.0, 0.7143, 1.0, 0.7143, 0.0, 0.7143, 0.0, 0.7143, 1.0, 0.7143, 1.0, 0.7143, 0.0, 0.7143, 0.0, 0.7143, 1.0, 0.7143, 0.0, 0.7143, 1.0, 0.7143, 1.0, 0.7143, 0.0, 0.5714, 1.0, 0.5714, 0.0, 0.5714, 0.0, 0.5714, 1.0, 0.5714, 1.0, 0.5714, 0.0, 0.5714, 0.0, 0.5714, 1.0, 0.7143, 0.0, 0.7143, 1.0, 0.7143, 1.0, 0.7143, 0.0, 0.7143, 1.0, 0.7143, 0.0, 0.7143, 0.0, 0.7143, 1.0])
_uv.active_render = True
_uv = me_plane_003.uv_layers.new(name='UVMap.001')
_uv.uv.foreach_set('vector', [0.3976, 0.6667, 0.4214, 0.6667, 0.4214, 0.8333, 0.3976, 0.8333, 0.1667, 0.6667, 0.1905, 0.6667, 0.1905, 0.8333, 0.1667, 0.8333, 0.1905, 0.6667, 0.2143, 0.6667, 0.2143, 0.8333, 0.1905, 0.8333, 0.2143, 0.6667, 0.2381, 0.6667, 0.2381, 0.8333, 0.2143, 0.8333, 0.2381, 0.6667, 0.2619, 0.6667, 0.2619, 0.8333, 0.2381, 0.8333, 0.3262, 0.6667, 0.3262, 0.6667, 0.3262, 0.6667, 0.3262, 0.6667, 0.3738, 0.6667, 0.3976, 0.6667, 0.3976, 0.8333, 0.3738, 0.8333, 0.1667, 0.3333, 0.3333, 0.3333, 0.3333, 0.6667, 0.1667, 0.6667, 0.3262, 0.6667, 0.3262, 0.6667, 0.3262, 0.6667, 0.3262, 0.6667, 0.3262, 0.6667, 0.3262, 0.6667, 0.3262, 0.6667, 0.3262, 0.6667, 0.3262, 0.6667, 0.3262, 0.6667, 0.3262, 0.6667, 0.3262, 0.6667, 0.3262, 0.6667, 0.3262, 0.6667, 0.3262, 0.6667, 0.3262, 0.6667, 0.9619, 0.3333, 0.9857, 0.3333, 0.9857, 0.6667, 0.9619, 0.6667, 0.3333, 0.3333, 0.5, 0.3333, 0.5, 0.6667, 0.3333, 0.6667, 0.3262, 0.6667, 0.3262, 0.6667, 0.3262, 0.6667, 0.3262, 0.6667, 0.7952, 0.0, 0.9619, 0.0, 0.9619, 0.3333, 0.7952, 0.3333, 0.3262, 0.6667, 0.3262, 0.6667, 0.3262, 0.6667, 0.3262, 0.6667, 0.3262, 0.6667, 0.3262, 0.6667, 0.3262, 0.6667, 0.3262, 0.6667, 0.3262, 0.6667, 0.3262, 0.6667, 0.3262, 0.6667, 0.3262, 0.6667, 0.4214, 0.6667, 0.4452, 0.6667, 0.4452, 0.8333, 0.4214, 0.8333, 0.819, 0.3333, 0.8429, 0.3333, 0.8429, 0.6667, 0.819, 0.6667, 0.3262, 0.6667, 0.3262, 0.6667, 0.3262, 0.6667, 0.3262, 0.6667, 0.3262, 0.6667, 0.3262, 0.6667, 0.3262, 0.6667, 0.3262, 0.6667, 0.3262, 0.6667, 0.3262, 0.6667, 0.3262, 0.6667, 0.3262, 0.6667, 0.3262, 0.6667, 0.3262, 0.6667, 0.3262, 0.6667, 0.3262, 0.6667, 0.3262, 0.6667, 0.3262, 0.6667, 0.3262, 0.6667, 0.3262, 0.6667, 0.3262, 0.6667, 0.3262, 0.6667, 0.3262, 0.6667, 0.3095, 0.8333, 0.3095, 0.6667, 0.3262, 0.6667, 0.3262, 0.8333, 0.2857, 0.8333, 0.2857, 0.6667, 0.3095, 0.6667, 0.3095, 0.8333, 0.6905, 1.0, 0.6905, 0.6667, 0.7143, 0.6667, 0.7143, 1.0, 0.35, 0.6667, 0.35, 0.8333, 0.3262, 0.8333, 0.3262, 0.6667, 0.0, 0.6667, 0.1667, 0.6667, 0.1667, 1.0, 0.0, 1.0, 0.7143, 1.0, 0.7143, 0.6667, 0.731, 0.6667, 0.731, 1.0, 0.1667, 0.3333, 0.0, 0.3333, 0.0, 0.0, 0.1667, 0.0, 0.3262, 0.6667, 0.3262, 0.6667, 0.3262, 0.6667, 0.3262, 0.6667, 0.3262, 0.6667, 0.3262, 0.6667, 0.3262, 0.6667, 0.6667, 0.3333, 0.5, 0.3333, 0.5, 4.139e-10, 0.6667, 4.139e-10, 0.731, 0.3333, 0.7143, 0.3333, 0.7143, 0.0, 0.731, 0.0, 0.3262, 0.6667, 0.3262, 0.6667, 0.3262, 0.6667, 0.3262, 0.6667, 0.3262, 0.6667, 0.3262, 0.6667, 0.3262, 0.6667, 0.3262, 0.6667, 0.7714, 0.6667, 0.7714, 1.0, 0.7476, 1.0, 0.7476, 0.6667, 0.7476, 0.6667, 0.7476, 1.0, 0.731, 1.0, 0.731, 0.6667, 0.7476, 0.3333, 0.731, 0.3333, 0.731, 0.0, 0.7476, 0.0, 0.3262, 0.6667, 0.3262, 0.6667, 0.3262, 0.6667, 0.3262, 0.6667, 0.3262, 0.6667, 0.3262, 0.6667, 0.3262, 0.6667, 0.3262, 0.6667, 0.3262, 0.6667, 0.3262, 0.6667, 0.3262, 0.6667, 0.3262, 0.6667, 0.3262, 0.6667, 0.3262, 0.6667, 0.3262, 0.6667, 0.3262, 0.6667, 0.3262, 0.6667, 0.3262, 0.6667, 0.3262, 0.6667, 0.3262, 0.6667, 0.3262, 0.6667, 0.3262, 0.6667, 0.3262, 0.6667, 0.3262, 0.6667, 0.3262, 0.6667, 0.3262, 0.6667, 0.3262, 0.6667, 0.3262, 0.6667, 0.3262, 0.6667, 0.3262, 0.6667, 0.3262, 0.6667, 0.3262, 0.6667, 0.3262, 0.6667, 0.3262, 0.6667, 0.3262, 0.6667, 0.3262, 0.6667, 0.3262, 0.6667, 0.3262, 0.6667, 0.3262, 0.6667, 0.3262, 0.6667, 0.3262, 0.6667, 0.3262, 0.6667, 0.3262, 0.6667, 0.8429, 0.3333, 0.8667, 0.3333, 0.8667, 0.6667, 0.8429, 0.6667, 0.3262, 0.6667, 0.3262, 0.6667, 0.3262, 0.6667, 0.3262, 0.6667, 0.3262, 0.6667, 0.3262, 0.6667, 0.3262, 0.6667, 0.3262, 0.6667, 0.3262, 0.6667, 0.3262, 0.6667, 0.3262, 0.6667, 0.3262, 0.6667, 0.3262, 0.6667, 0.3262, 0.6667, 0.3262, 0.6667, 0.3262, 0.6667, 0.3262, 0.6667, 0.3262, 0.6667, 0.3262, 0.6667, 0.3262, 0.6667, 0.3262, 0.6667, 0.3262, 0.6667, 0.7952, 0.6667, 0.819, 0.6667, 0.819, 1.0, 0.7952, 1.0, 0.3262, 0.6667, 0.3262, 0.6667, 0.3262, 0.6667, 0.3262, 0.6667, 0.3262, 0.6667, 0.3262, 0.6667, 0.3262, 0.6667, 0.3262, 0.6667, 0.3262, 0.6667, 0.3262, 0.6667, 0.3262, 0.6667, 0.3262, 0.6667, 0.3262, 0.6667, 0.3262, 0.6667, 0.3262, 0.6667, 0.3262, 0.6667, 0.7952, 0.3333, 0.819, 0.3333, 0.819, 0.6667, 0.7952, 0.6667, 0.3262, 0.6667, 0.3262, 0.6667, 0.3262, 0.6667, 0.3262, 0.6667, 0.3262, 0.6667, 0.3262, 0.6667, 0.3262, 0.6667, 0.3262, 0.6667, 0.3262, 0.6667, 0.3262, 0.6667, 0.3262, 0.6667, 0.3262, 0.6667, 0.3333, 0.0, 0.5, 0.0, 0.5, 0.3333, 0.3333, 0.3333, 0.9619, 0.0, 0.9857, 0.0, 0.9857, 0.3333, 0.9619, 0.3333, 0.1667, 5.913e-11, 0.3333, 5.913e-11, 0.3333, 0.3333, 0.1667, 0.3333, 0.3262, 0.6667, 0.3262, 0.6667, 0.3262, 0.6667, 0.3262, 0.6667, 0.3262, 0.6667, 0.3262, 0.6667, 0.7952, 0.6667, 0.7952, 1.0, 0.7714, 1.0, 0.7714, 0.6667, 0.3738, 0.6667, 0.3738, 0.8333, 0.35, 0.8333, 0.35, 0.6667, 0.6667, 1.0, 0.6667, 0.6667, 0.6905, 0.6667, 0.6905, 1.0, 0.2619, 0.8333, 0.2619, 0.6667, 0.2857, 0.6667, 0.2857, 0.8333, 0.3262, 0.6667, 0.3262, 0.6667, 0.3262, 0.6667, 0.7476, 0.6667, 0.731, 0.6667, 0.731, 0.3333, 0.7476, 0.3333, 0.731, 0.6667, 0.7143, 0.6667, 0.7143, 0.3333, 0.731, 0.3333, 0.6667, 0.6667, 0.5, 0.6667, 0.5, 0.3333, 0.6667, 0.3333, 0.1667, 0.6667, 0.0, 0.6667, 0.0, 0.3333, 0.1667, 0.3333, 0.4786, 0.8333, 0.4786, 0.6667, 0.479, 0.6667, 0.479, 0.8333, 0.479, 0.8333, 0.479, 0.6667, 0.4794, 0.6667, 0.4794, 0.8333, 0.4798, 0.6667, 0.4798, 0.8333, 0.4794, 0.8333, 0.4794, 0.6667, 0.4802, 0.6667, 0.4802, 0.8333, 0.4798, 0.8333, 0.4798, 0.6667, 0.4452, 0.8333, 0.4452, 0.6667, 0.4536, 0.6667, 0.4536, 0.8333, 0.4619, 0.6667, 0.4619, 0.8333, 0.4536, 0.8333, 0.4536, 0.6667, 0.4702, 0.6667, 0.4702, 0.8333, 0.4619, 0.8333, 0.4619, 0.6667, 0.4786, 0.6667, 0.4786, 0.8333, 0.4702, 0.8333, 0.4702, 0.6667, 0.4802, 0.8333, 0.4802, 0.6667, 0.4807, 0.6667, 0.4807, 0.8333, 0.4807, 0.8333, 0.4807, 0.6667, 0.4811, 0.6667, 0.4811, 0.8333, 0.4815, 0.6667, 0.4815, 0.8333, 0.4811, 0.8333, 0.4811, 0.6667, 0.4815, 0.8333, 0.4815, 0.6667, 0.4819, 0.6667, 0.4819, 0.8333])
me_plane_003.materials.append(mat_floor)
me_plane_003.update()
me_plane_009 = bpy.data.meshes.new('Plane.009')
me_plane_009.from_pydata([(-1.0, -1.0, 0.0), (-1.0, 1.0, 0.0), (-1.0, -1.0, -6.0), (-1.0, 1.0, -6.0)], [], [(1, 3, 2, 0)])
_uv = me_plane_009.uv_layers.new(name='UVMap')
_uv.uv.foreach_set('vector', [0.0, 1.0, 0.0, 1.0, 0.0, 0.0, 0.0, 0.0])
me_plane_009.materials.append(mat_floor)
me_plane_009.update()
me_plane_010 = bpy.data.meshes.new('Plane.010')
me_plane_010.from_pydata([(-1.0, -1.0, 0.0), (-1.0, 1.0, 0.0), (-1.0, -1.0, -6.0), (-1.0, 1.0, -6.0)], [], [(1, 3, 2, 0)])
_uv = me_plane_010.uv_layers.new(name='UVMap')
_uv.uv.foreach_set('vector', [0.0, 1.0, 0.0, 1.0, 0.0, 0.0, 0.0, 0.0])
me_plane_010.materials.append(mat_floor)
me_plane_010.update()
me_cube = bpy.data.meshes.new('Cube')
me_cube.from_pydata([(-1.0, -1.0, -1.0), (-1.0, -1.0, 1.0), (1.0, -1.0, -1.0), (1.0, -1.0, 1.0), (-1.0, 0.0, -1.0), (-1.0, 0.0, 1.0), (1.0, 0.0, -1.0), (1.0, 0.0, 1.0)], [], [(6, 7, 3, 2), (2, 3, 1, 0), (4, 6, 2, 0), (7, 5, 1, 3), (0, 1, 5, 4), (7, 6, 4, 0, 1, 5)])
_uv = me_cube.uv_layers.new(name='UVMap')
_uv.uv.foreach_set('vector', [0.375, 0.625, 0.625, 0.625, 0.625, 0.75, 0.375, 0.75, 0.375, 0.75, 0.625, 0.75, 0.625, 1.0, 0.375, 1.0, 0.125, 0.625, 0.375, 0.625, 0.375, 0.75, 0.125, 0.75, 0.625, 0.625, 0.875, 0.625, 0.875, 0.75, 0.625, 0.75, 0.375, 0.0, 0.625, 0.0, 0.625, 0.125, 0.375, 0.125, 0.625, 0.625, 0.375, 0.625, 0.125, 0.625, 0.125, 0.75, 0.625, 1.0, 0.875, 0.625])
me_cube.materials.append(mat_elevatordoor)
me_cube.update()
me_cube_002 = bpy.data.meshes.new('Cube.002')
me_cube_002.from_pydata([(-1.0, 1.0, -1.0), (-1.0, 1.0, 1.0), (1.0, 1.0, -1.0), (1.0, 1.0, 1.0), (-1.0, 0.0, -1.0), (-1.0, 0.0, 1.0), (1.0, 0.0, -1.0), (1.0, 0.0, 1.0)], [], [(4, 0, 1, 5), (0, 1, 3, 2), (3, 1, 5, 7), (0, 2, 6, 4), (2, 3, 7, 6), (5, 4, 6, 7)])
_uv = me_cube_002.uv_layers.new(name='UVMap')
_uv.uv.foreach_set('vector', [0.375, 0.125, 0.375, 0.25, 0.625, 0.25, 0.625, 0.125, 0.375, 0.25, 0.625, 0.25, 0.625, 0.5, 0.375, 0.5, 0.625, 0.5, 0.875, 0.5, 0.875, 0.625, 0.625, 0.625, 0.125, 0.5, 0.375, 0.5, 0.375, 0.625, 0.125, 0.625, 0.375, 0.5, 0.625, 0.5, 0.625, 0.625, 0.375, 0.625, 0.625, 0.125, 0.375, 0.125, 0.375, 0.625, 0.625, 0.625])
me_cube_002.materials.append(mat_elevatordoor)
me_cube_002.update()

# ---- objects
ob_floor__col = bpy.data.objects.new('Floor -col', me_plane)
ob_ceiling__col = bpy.data.objects.new('Ceiling -col', me_plane_001)
ob_empty = bpy.data.objects.new('Empty', None)
ob_controlroom__col = bpy.data.objects.new('ControlRoom -col', me_plane_005)
ob_walls__col = bpy.data.objects.new('Walls -col', me_plane_003)
ob_trapdoor__col_002 = bpy.data.objects.new('TrapDoor -col.002', me_plane_009)
ob_endblock__col = bpy.data.objects.new('Endblock -col', me_plane_010)
ob_elevatordoor__col = bpy.data.objects.new('ElevatorDoor -col', me_cube)
ob_elevatordoor__col_001 = bpy.data.objects.new('ElevatorDoor -col.001', me_cube_002)

# ---- transforms, parenting, visibility, modifiers, constraints
ob_floor__col.location = (0.0, 0.0, 0.0)
ob_floor__col.scale = (20.0, 2.0, 1.0)
ob_ceiling__col.location = (0.0, 0.0, 6.0)
ob_ceiling__col.scale = (20.0, 2.0, 1.0)
ob_empty.location = (0.0, 0.0, 0.0)
ob_controlroom__col.location = (0.0, 0.0, 6.0)
ob_controlroom__col.scale = (20.0, 2.0, 1.0)
ob_walls__col.location = (0.0, -2.0, 3.0)
ob_walls__col.rotation_euler = (-1.571, -0.0, 0.0)
ob_walls__col.scale = (20.0, 3.0, 1.0)
ob_trapdoor__col_002.location = (28.57, -3.576e-07, 6.0)
ob_trapdoor__col_002.scale = (20.0, 2.0, 1.0)
ob_endblock__col.location = (44.0, -1.192e-07, 6.0)
ob_endblock__col.scale = (20.0, 2.0, 1.0)
ob_elevatordoor__col.location = (15.0, 0.0, 3.0)
ob_elevatordoor__col.scale = (0.2473, 1.958, 2.967)
ob_elevatordoor__col_001.location = (15.0, 0.0, 3.0)
ob_elevatordoor__col_001.scale = (0.2473, 1.958, 2.967)

# ---- collection membership
scene.collection.objects.link(ob_floor__col)
scene.collection.objects.link(ob_ceiling__col)
scene.collection.objects.link(ob_empty)
scene.collection.objects.link(ob_controlroom__col)
scene.collection.objects.link(ob_walls__col)
scene.collection.objects.link(ob_trapdoor__col_002)
scene.collection.objects.link(ob_endblock__col)
scene.collection.objects.link(ob_elevatordoor__col)
scene.collection.objects.link(ob_elevatordoor__col_001)

# ---- scene / render settings (as saved in the file)
scene.frame_start = 1; scene.frame_end = 250; scene.frame_set(1)
scene.render.engine = 'BLENDER_EEVEE_NEXT'
bpy.context.view_layer.update()

# ---- added for rendering (the .blend has no active camera): camera
cam_auto = bpy.data.cameras.new('AutoCamera')
cam_auto.lens = 50.0
cam_auto.sensor_width = 36.0
cam_auto.clip_end = 1226.34
ob_auto_camera = bpy.data.objects.new('AutoCamera', cam_auto)
scene.collection.objects.link(ob_auto_camera)
ob_auto_camera.location = (57.8774, -86.8529, 58.9019)
ob_auto_camera.rotation_euler = (1.09748, -7.21219e-08, 0.694738)
scene.camera = ob_auto_camera
bpy.context.view_layer.update()
